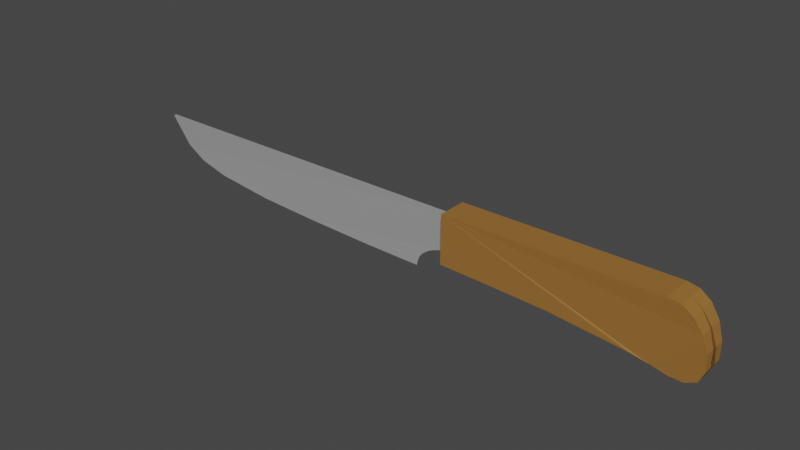 # Source: Knife.blend  (saved by Blender 2.81.16; exported with 4.5.12 LTS)
import bpy
from mathutils import Matrix  # noqa: F401  (used for matrix-valued properties, if any)

bpy.ops.wm.read_factory_settings(use_empty=True)
scene = bpy.context.scene
scene.name = 'Scene'

# ---- collections
col_collection = bpy.data.collections.new('Collection'); scene.collection.children.link(col_collection)

# ---- materials (node trees are filled in below, after node groups)
mat_material_002 = bpy.data.materials.new('Material.002')
mat_material_002.use_transparent_shadow = False
mat_material_001 = bpy.data.materials.new('Material.001')
mat_material_001.use_transparent_shadow = False

# ---- material node trees
mat_material_002.use_nodes = True; mat_material_002.node_tree.nodes.clear()
_N = mat_material_002.node_tree.nodes; _L = mat_material_002.node_tree.links
n0 = _N.new('ShaderNodeOutputMaterial'); n0.name = 'Material Output'; n0.location = (300, 300)
n1 = _N.new('ShaderNodeBsdfPrincipled'); n1.name = 'Principled BSDF'; n1.location = (10, 300)
n1.distribution = 'GGX'
n1.subsurface_method = 'BURLEY'
n1.inputs[0].default_value = (0.3032, 0.1386, 0.02454, 1.0)
n1.inputs[2].default_value = 0.8
n1.inputs[3].default_value = 1.45
n1.inputs[27].default_value = (0.0, 0.0, 0.0, 1.0)
n1.inputs[28].default_value = 1.0
_L.new(n1.outputs[0], n0.inputs[0])
n0.is_active_output = True
mat_material_001.use_nodes = True; mat_material_001.node_tree.nodes.clear()
_N = mat_material_001.node_tree.nodes; _L = mat_material_001.node_tree.links
n0 = _N.new('ShaderNodeOutputMaterial'); n0.name = 'Material Output'; n0.location = (300, 300)
n1 = _N.new('ShaderNodeBsdfPrincipled'); n1.name = 'Principled BSDF'; n1.location = (10, 300)
n1.distribution = 'GGX'
n1.subsurface_method = 'BURLEY'
n1.inputs[0].default_value = (0.6383, 0.6383, 0.6383, 1.0)
n1.inputs[1].default_value = 0.5
n1.inputs[2].default_value = 0.2
n1.inputs[3].default_value = 1.45
n1.inputs[27].default_value = (0.0, 0.0, 0.0, 1.0)
n1.inputs[28].default_value = 1.0
_L.new(n1.outputs[0], n0.inputs[0])
n0.is_active_output = True

# ---- world
world_world = bpy.data.worlds.new('World'); scene.world = world_world
world_world.use_nodes = True; world_world.node_tree.nodes.clear()
_N = world_world.node_tree.nodes; _L = world_world.node_tree.links
n0 = _N.new('ShaderNodeOutputWorld'); n0.name = 'World Output'; n0.location = (300, 300)
n1 = _N.new('ShaderNodeBackground'); n1.name = 'Background'; n1.location = (10, 300)
n1.inputs[0].default_value = (0.05088, 0.05088, 0.05088, 1.0)
_L.new(n1.outputs[0], n0.inputs[0])
n0.is_active_output = True
world_world.color = (0.05088, 0.05088, 0.05088)
world_world.use_sun_shadow = False
world_world.sun_shadow_jitter_overblur = 0.0

# ---- meshes
me_plane = bpy.data.meshes.new('Plane')
me_plane.from_pydata([(-1.0, -0.1526, -3.704e-08), (0.7923, -0.3171, 0.2083), (-1.0, 0.25, 3.278e-08), (-1.0, -0.1526, 0.25), (0.7923, -0.3171, -0.04171), (-1.0, 0.25, 0.25), (0.75, 0.25, 3.278e-08), (1.042, -0.06706, -0.04171), (0.8458, 0.2308, -8.376e-05), (0.9322, 0.1681, -0.005372), (1.001, 0.0635, -0.02001), (1.042, -0.06706, 0.2083), (0.75, 0.25, 0.25), (1.001, 0.0635, 0.23), (0.9322, 0.1681, 0.2446), (0.8458, 0.2308, 0.2499), (1.042, -0.06706, -0.04171), (0.7923, -0.3171, -0.04171), (1.045, -0.197, -0.063), (1.001, -0.2938, -0.07278), (0.9096, -0.3323, -0.063), (0.7923, -0.3171, 0.2083), (1.042, -0.06706, 0.2083), (0.9096, -0.3323, 0.187), (1.001, -0.2938, 0.1772), (1.045, -0.197, 0.187), (0.6764, -0.2814, -0.01952), (0.6764, -0.2814, 0.2305), (0.565, -0.2548, -0.003013), (0.565, -0.2548, 0.247), (0.4665, -0.2385, -3.328e-08), (0.4665, -0.2385, 0.25), (-0.1005, -0.186, -3.558e-08), (-0.5503, -0.1677, -3.638e-08), (-0.1005, -0.186, 0.25), (-0.5503, -0.1677, 0.25)], [], [(6, 2, 5, 12), (21, 17, 4, 1), (16, 7, 11, 22), (26, 17, 21, 27), (2, 0, 3, 5), (11, 7, 10, 13), (13, 10, 9, 14), (14, 9, 8, 15), (15, 8, 6, 12), (3, 35, 34, 31, 29, 27, 21, 23, 24, 25, 22, 11, 13, 14, 15, 12, 5), (16, 22, 25, 18), (18, 25, 24, 19), (19, 24, 23, 20), (20, 23, 21, 17), (0, 2, 6, 8, 9, 10, 7, 16, 18, 19, 20, 17, 26, 28, 30, 32, 33), (28, 26, 27, 29), (32, 30, 28, 29, 31, 34), (0, 33, 35, 3), (33, 32, 34, 35)])
_uv = me_plane.uv_layers.new(name='UVMap')
_uv.uv.foreach_set('vector', [0.875, 1.0, 0.0, 1.0, 0.0, 1.0, 0.875, 1.0, 0.875, 0.0, 0.875, 0.0, 0.875, 0.0, 0.875, 0.0, 1.0, 0.5, 1.0, 0.5, 1.0, 0.5, 1.0, 0.5, 0.8283, 0.0, 0.875, 0.0, 0.875, 0.0, 0.8283, 0.0, 0.0, 1.0, 0.0, 0.0, 0.0, 0.0, 0.0, 1.0, 1.0, 0.5, 1.0, 0.5, 0.9968, 0.6913, 0.9968, 0.6913, 0.9968, 0.6913, 0.9968, 0.6913, 0.9878, 0.9512, 0.9878, 0.9512, 0.9878, 0.9512, 0.9878, 0.9512, 0.9228, 0.9873, 0.9228, 0.9873, 0.9228, 0.9873, 0.9228, 0.9873, 0.875, 1.0, 0.875, 1.0, 0.0, 0.0, 0.2249, 0.0, 0.4497, 0.0, 0.7333, 0.0, 0.781, 0.0, 0.8283, 0.0, 0.875, 0.0, 0.9229, 0.01285, 0.9879, 0.04926, 0.9969, 0.3089, 1.0, 0.5, 1.0, 0.5, 0.9968, 0.6913, 0.9878, 0.9512, 0.9228, 0.9873, 0.875, 1.0, 0.0, 1.0, 1.0, 0.5, 1.0, 0.5, 0.9969, 0.3089, 0.9969, 0.3089, 0.9969, 0.3089, 0.9969, 0.3089, 0.9879, 0.04926, 0.9879, 0.04926, 0.9879, 0.04926, 0.9879, 0.04926, 0.9229, 0.01285, 0.9229, 0.01285, 0.9229, 0.01285, 0.9229, 0.01285, 0.875, 0.0, 0.875, 0.0, 0.0, 0.0, 0.0, 1.0, 0.875, 1.0, 0.9228, 0.9873, 0.9878, 0.9512, 0.9968, 0.6913, 1.0, 0.5, 1.0, 0.5, 0.9969, 0.3089, 0.9879, 0.04926, 0.9229, 0.01285, 0.875, 0.0, 0.8283, 0.0, 0.781, 0.0, 0.7333, 0.0, 0.4497, 0.0, 0.2249, 0.0, 0.781, 0.0, 0.8283, 0.0, 0.8283, 0.0, 0.781, 0.0, 0.4497, 0.0, 0.7333, 0.0, 0.781, 0.0, 0.781, 0.0, 0.7333, 0.0, 0.4497, 0.0, 0.0, 0.0, 0.2249, 0.0, 0.2249, 0.0, 0.0, 0.0, 0.2249, 0.0, 0.4497, 0.0, 0.4497, 0.0, 0.2249, 0.0])
me_plane.materials.append(mat_material_002)
me_plane.use_remesh_fix_poles = True
me_plane.use_remesh_preserve_attributes = False
me_plane.use_mirror_vertex_groups = False
me_plane.update()
me_plane_001 = bpy.data.meshes.new('Plane.001')
me_plane_001.from_pydata([(1.0, -2.061, 4.639e-09), (1.0, 1.0, 0.0), (-1.838, -1.33, 0.003837), (-2.0, 1.0, 0.0), (-2.0, 1.0, 0.025), (-1.838, -1.33, 7.858e-09), (1.0, 1.0, 0.025), (0.6863, -4.203, 1.4e-08), (-1.675, -2.333, 9.914e-09), (-0.3929, -3.936, 1.314e-08), (-0.9189, -3.655, 1.281e-08), (-1.422, -3.049, 1.148e-08), (-1.675, -2.333, 0.003837), (0.6863, -4.203, 0.003837), (-1.422, -3.049, 0.003837), (-0.9189, -3.655, 0.003837), (-0.3929, -3.936, 0.003837), (1.0, -2.061, 0.003837), (0.9504, -2.138, 0.003837), (0.9245, -2.186, 0.003837), (0.8838, -2.273, 0.003837), (0.8424, -2.418, 0.003911), (0.8017, -2.598, 0.003963), (0.7651, -2.846, 0.004464), (0.7322, -3.13, 0.003837), (0.707, -3.476, 0.003837), (0.6936, -3.852, 0.003837), (0.6936, -3.852, 1.247e-08), (0.707, -3.476, 1.113e-08), (0.7322, -3.13, 1.002e-08), (0.7651, -2.846, 0.0006267), (0.8017, -2.598, 0.0001257), (0.8424, -2.418, 7.346e-05), (0.8838, -2.273, 6.276e-09), (0.9245, -2.186, 5.517e-09), (0.9504, -2.138, 4.975e-09), (0.1902, -4.132, 0.003837), (0.1902, -4.132, 1.385e-08)], [], [(1, 3, 4, 6), (3, 5, 2, 4), (12, 14, 15, 16, 36, 13, 26, 25, 24, 23, 22, 21, 20, 19, 18, 17, 6, 4, 2), (0, 1, 6, 17), (35, 0, 17, 18), (12, 8, 11, 14), (14, 11, 10, 15), (15, 10, 9, 16), (36, 37, 7, 13), (5, 8, 12, 2), (7, 27, 26, 13), (27, 28, 25, 26), (28, 29, 24, 25), (29, 30, 23, 24), (30, 31, 22, 23), (31, 32, 21, 22), (32, 33, 20, 21), (33, 34, 19, 20), (34, 35, 18, 19), (16, 9, 37, 36)])
_uv = me_plane_001.uv_layers.new(name='UVMap')
_uv.uv.foreach_set('vector', [0.0, 0.0, 0.0, 0.0, 0.0, 0.0, 0.0, 0.0, 0.0, 1.0, 0.0, 0.7339, 0.0, 0.7339, 0.0, 1.0, 0.0, 0.4677, 0.01825, 0.2852, 0.07343, 0.04567, 0.4813, 0.01187, 0.6366, 0.005934, 0.792, 0.0, 0.8128, 0.0, 0.8336, 0.0, 0.8544, 0.0, 0.8752, 0.0, 0.896, 0.0, 0.9168, 0.0, 0.9376, 0.0, 0.9584, 0.0, 0.9792, 0.0, 1.0, 0.0, 1.0, 1.0, 0.0, 1.0, 0.0, 0.7339, 1.0, 0.0, 1.0, 1.0, 1.0, 1.0, 1.0, 0.0, 0.9792, 0.0, 1.0, 0.0, 1.0, 0.0, 0.9792, 0.0, 0.0, 0.4677, 0.0, 0.4677, 0.0, 0.2834, 0.01825, 0.2852, 0.01825, 0.2852, 0.0, 0.2834, 0.0, 0.0, 0.07343, 0.04567, 0.07343, 0.04567, 0.0, 0.0, 0.4798, 0.0, 0.4813, 0.01187, 0.6366, 0.005934, 0.6359, 0.0, 0.792, 0.0, 0.792, 0.0, 0.0, 0.7339, 0.0, 0.4677, 0.0, 0.4677, 0.0, 0.7339, 0.792, 0.0, 0.8128, 0.0, 0.8128, 0.0, 0.792, 0.0, 0.8128, 0.0, 0.8336, 0.0, 0.8336, 0.0, 0.8128, 0.0, 0.8336, 0.0, 0.8544, 0.0, 0.8544, 0.0, 0.8336, 0.0, 0.8544, 0.0, 0.8752, 0.0, 0.8752, 0.0, 0.8544, 0.0, 0.8752, 0.0, 0.896, 0.0, 0.896, 0.0, 0.8752, 0.0, 0.896, 0.0, 0.9168, 0.0, 0.9168, 0.0, 0.896, 0.0, 0.9168, 0.0, 0.9376, 0.0, 0.9376, 0.0, 0.9168, 0.0, 0.9376, 0.0, 0.9584, 0.0, 0.9584, 0.0, 0.9376, 0.0, 0.9584, 0.0, 0.9792, 0.0, 0.9792, 0.0, 0.9584, 0.0, 0.4813, 0.01187, 0.4798, 0.0, 0.6359, 0.0, 0.6366, 0.005934])
me_plane_001.materials.append(mat_material_001)
me_plane_001.use_remesh_fix_poles = True
me_plane_001.use_remesh_preserve_attributes = False
me_plane_001.use_mirror_vertex_groups = False
me_plane_001.update()

# ---- objects
ob_handle = bpy.data.objects.new('Handle', me_plane)
ob_lame = bpy.data.objects.new('Lame', me_plane_001)

# ---- transforms, parenting, visibility, modifiers, constraints
ob_handle.location = (0.0, 0.0, 0.0)
ob_handle.rotation_euler = (1.571, -0.0, 0.0)
ob_handle.scale = (1.0, 1.0, 0.5)
ob_handle.lineart.crease_threshold = 0.0
_m = ob_handle.modifiers.new('Mirror', 'MIRROR')
_m.use_axis = (False, False, True)
ob_lame.parent = ob_handle
ob_lame.matrix_parent_inverse = Matrix(((1.0, 0.0, 0.0, -0.0), (0.0, -4.371e-08, 1.0, 0.0), (0.0, -1.0, -4.371e-08, 0.0), (-0.0, 0.0, -0.0, 1.0)))
ob_lame.location = (-2.0, 0.0, 0.1)
ob_lame.rotation_euler = (1.571, -0.0, 0.0)
ob_lame.scale = (1.0, 0.1, 1.0)
ob_lame.lineart.crease_threshold = 0.0
_m = ob_lame.modifiers.new('Mirror', 'MIRROR')
_m.use_axis = (False, False, True)

# ---- collection membership
col_collection.objects.link(ob_handle)
col_collection.objects.link(ob_lame)

# ---- scene / render settings (as saved in the file)
scene.frame_start = 1; scene.frame_end = 250; scene.frame_set(1)
scene.render.engine = 'BLENDER_EEVEE_NEXT'
scene.cycles.use_denoising = False
scene.cycles.samples = 128
scene.cycles.sampling_pattern = 'TABULATED_SOBOL'
scene.cycles.use_adaptive_sampling = False
scene.cycles.use_light_tree = False
scene.view_settings.view_transform = 'Filmic'
bpy.context.view_layer.update()

# ---- added for rendering (the .blend has no active camera and no usable light): camera, sun
cam_auto = bpy.data.cameras.new('AutoCamera')
cam_auto.lens = 50.0
cam_auto.sensor_width = 36.0
cam_auto.clip_end = 1000.0
ob_auto_camera = bpy.data.objects.new('AutoCamera', cam_auto)
scene.collection.objects.link(ob_auto_camera)
ob_auto_camera.location = (3.22681, -5.64523, 3.72235)
ob_auto_camera.rotation_euler = (1.09748, -7.21219e-08, 0.694738)
scene.camera = ob_auto_camera
light_auto_sun = bpy.data.lights.new('AutoSun', 'SUN')
light_auto_sun.energy = 3.0
light_auto_sun.angle = 0.0523599
ob_auto_sun = bpy.data.objects.new('AutoSun', light_auto_sun)
scene.collection.objects.link(ob_auto_sun)
ob_auto_sun.rotation_euler = (0.872665, 0.174533, 0.523599)
bpy.context.view_layer.update()
